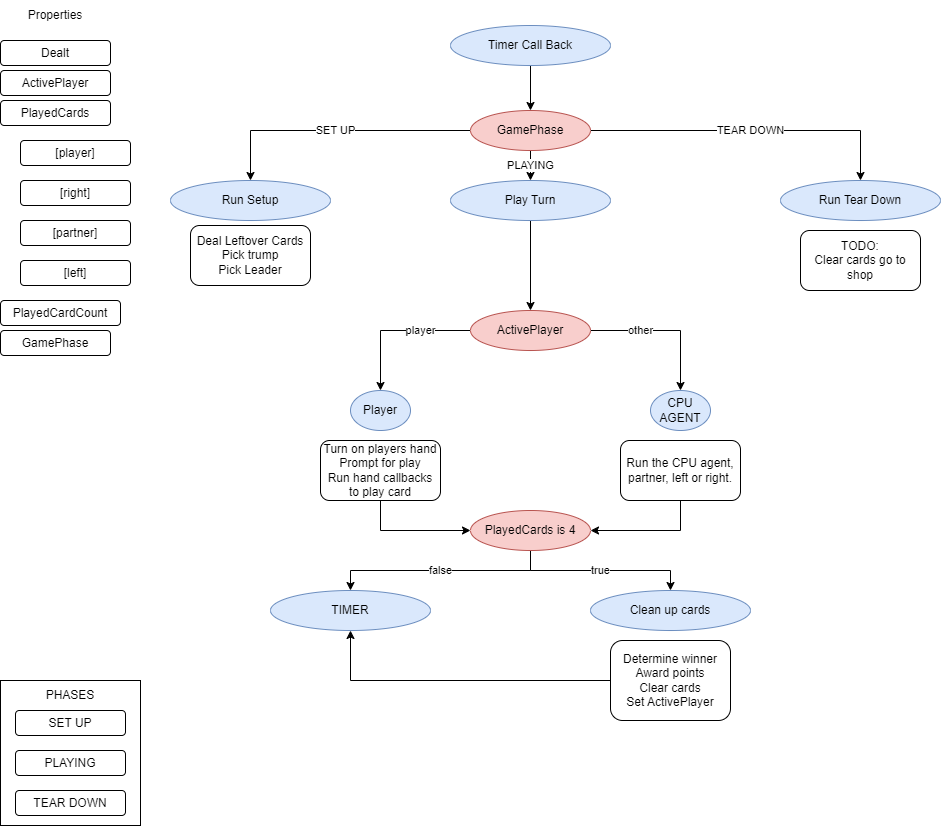

The diagram above was exported from draw.io. Its source (the exported page's mxGraphModel, read from the mxfile embedded in the PNG):
<mxGraphModel dx="1098" dy="1188" grid="1" gridSize="10" guides="1" tooltips="1" connect="1" arrows="1" fold="1" page="1" pageScale="1" pageWidth="1100" pageHeight="850" background="#ffffff" math="0" shadow="0">
  <root>
    <mxCell id="0" />
    <mxCell id="1" parent="0" />
    <mxCell id="CdSab_xcqs-EElYLnfl8-1" value="Properties" style="text;html=1;strokeColor=none;fillColor=none;align=center;verticalAlign=middle;whiteSpace=wrap;rounded=0;" vertex="1" parent="1">
      <mxGeometry x="35" y="10" width="60" height="30" as="geometry" />
    </mxCell>
    <mxCell id="CdSab_xcqs-EElYLnfl8-3" value="Dealt" style="rounded=1;whiteSpace=wrap;html=1;" vertex="1" parent="1">
      <mxGeometry x="10" y="50" width="110" height="25" as="geometry" />
    </mxCell>
    <mxCell id="CdSab_xcqs-EElYLnfl8-4" value="ActivePlayer" style="rounded=1;whiteSpace=wrap;html=1;" vertex="1" parent="1">
      <mxGeometry x="10" y="80" width="110" height="25" as="geometry" />
    </mxCell>
    <mxCell id="CdSab_xcqs-EElYLnfl8-5" value="P" style="group" vertex="1" connectable="0" parent="1">
      <mxGeometry x="10" y="110" width="130" height="185" as="geometry" />
    </mxCell>
    <mxCell id="CdSab_xcqs-EElYLnfl8-6" value="PlayedCards" style="rounded=1;whiteSpace=wrap;html=1;" vertex="1" parent="CdSab_xcqs-EElYLnfl8-5">
      <mxGeometry width="110" height="25" as="geometry" />
    </mxCell>
    <mxCell id="CdSab_xcqs-EElYLnfl8-7" value="[player]" style="rounded=1;whiteSpace=wrap;html=1;" vertex="1" parent="CdSab_xcqs-EElYLnfl8-5">
      <mxGeometry x="20" y="40" width="110" height="25" as="geometry" />
    </mxCell>
    <mxCell id="CdSab_xcqs-EElYLnfl8-8" value="[right]" style="rounded=1;whiteSpace=wrap;html=1;" vertex="1" parent="CdSab_xcqs-EElYLnfl8-5">
      <mxGeometry x="20" y="80" width="110" height="25" as="geometry" />
    </mxCell>
    <mxCell id="CdSab_xcqs-EElYLnfl8-9" value="[partner]" style="rounded=1;whiteSpace=wrap;html=1;" vertex="1" parent="CdSab_xcqs-EElYLnfl8-5">
      <mxGeometry x="20" y="120" width="110" height="25" as="geometry" />
    </mxCell>
    <mxCell id="CdSab_xcqs-EElYLnfl8-10" value="[left]" style="rounded=1;whiteSpace=wrap;html=1;" vertex="1" parent="CdSab_xcqs-EElYLnfl8-5">
      <mxGeometry x="20" y="160" width="110" height="25" as="geometry" />
    </mxCell>
    <mxCell id="CdSab_xcqs-EElYLnfl8-12" value="PlayedCardCount" style="rounded=1;whiteSpace=wrap;html=1;" vertex="1" parent="1">
      <mxGeometry x="10" y="310" width="120" height="25" as="geometry" />
    </mxCell>
    <mxCell id="CdSab_xcqs-EElYLnfl8-14" style="edgeStyle=orthogonalEdgeStyle;rounded=0;orthogonalLoop=1;jettySize=auto;html=1;exitX=0.5;exitY=1;exitDx=0;exitDy=0;" edge="1" parent="1" source="CdSab_xcqs-EElYLnfl8-13" target="CdSab_xcqs-EElYLnfl8-30">
      <mxGeometry relative="1" as="geometry">
        <mxPoint x="440.2413793103449" y="120" as="targetPoint" />
      </mxGeometry>
    </mxCell>
    <mxCell id="CdSab_xcqs-EElYLnfl8-13" value="Timer Call Back" style="ellipse;whiteSpace=wrap;html=1;fillColor=#dae8fc;strokeColor=#6c8ebf;" vertex="1" parent="1">
      <mxGeometry x="460" y="35" width="160" height="40" as="geometry" />
    </mxCell>
    <mxCell id="CdSab_xcqs-EElYLnfl8-28" value="" style="group" vertex="1" connectable="0" parent="1">
      <mxGeometry x="10" y="690" width="140" height="145" as="geometry" />
    </mxCell>
    <mxCell id="CdSab_xcqs-EElYLnfl8-23" value="" style="rounded=0;whiteSpace=wrap;html=1;" vertex="1" parent="CdSab_xcqs-EElYLnfl8-28">
      <mxGeometry width="140" height="145" as="geometry" />
    </mxCell>
    <mxCell id="CdSab_xcqs-EElYLnfl8-24" value="PHASES" style="text;html=1;strokeColor=none;fillColor=none;align=center;verticalAlign=middle;whiteSpace=wrap;rounded=0;" vertex="1" parent="CdSab_xcqs-EElYLnfl8-28">
      <mxGeometry x="40" width="60" height="30" as="geometry" />
    </mxCell>
    <mxCell id="CdSab_xcqs-EElYLnfl8-25" value="SET UP" style="rounded=1;whiteSpace=wrap;html=1;" vertex="1" parent="CdSab_xcqs-EElYLnfl8-28">
      <mxGeometry x="15" y="30" width="110" height="25" as="geometry" />
    </mxCell>
    <mxCell id="CdSab_xcqs-EElYLnfl8-26" value="PLAYING" style="rounded=1;whiteSpace=wrap;html=1;" vertex="1" parent="CdSab_xcqs-EElYLnfl8-28">
      <mxGeometry x="15" y="70" width="110" height="25" as="geometry" />
    </mxCell>
    <mxCell id="CdSab_xcqs-EElYLnfl8-27" value="TEAR DOWN" style="rounded=1;whiteSpace=wrap;html=1;" vertex="1" parent="CdSab_xcqs-EElYLnfl8-28">
      <mxGeometry x="15" y="110" width="110" height="25" as="geometry" />
    </mxCell>
    <mxCell id="CdSab_xcqs-EElYLnfl8-29" value="GamePhase" style="rounded=1;whiteSpace=wrap;html=1;" vertex="1" parent="1">
      <mxGeometry x="10" y="340" width="110" height="25" as="geometry" />
    </mxCell>
    <mxCell id="CdSab_xcqs-EElYLnfl8-32" value="SET UP" style="edgeStyle=orthogonalEdgeStyle;rounded=0;orthogonalLoop=1;jettySize=auto;html=1;exitX=0;exitY=0.5;exitDx=0;exitDy=0;" edge="1" parent="1" source="CdSab_xcqs-EElYLnfl8-30" target="CdSab_xcqs-EElYLnfl8-31">
      <mxGeometry relative="1" as="geometry" />
    </mxCell>
    <mxCell id="CdSab_xcqs-EElYLnfl8-34" value="PLAYING" style="edgeStyle=orthogonalEdgeStyle;rounded=0;orthogonalLoop=1;jettySize=auto;html=1;exitX=0.5;exitY=1;exitDx=0;exitDy=0;" edge="1" parent="1" source="CdSab_xcqs-EElYLnfl8-30" target="CdSab_xcqs-EElYLnfl8-33">
      <mxGeometry relative="1" as="geometry" />
    </mxCell>
    <mxCell id="CdSab_xcqs-EElYLnfl8-36" value="TEAR DOWN" style="edgeStyle=orthogonalEdgeStyle;rounded=0;orthogonalLoop=1;jettySize=auto;html=1;exitX=1;exitY=0.5;exitDx=0;exitDy=0;" edge="1" parent="1" source="CdSab_xcqs-EElYLnfl8-30" target="CdSab_xcqs-EElYLnfl8-35">
      <mxGeometry relative="1" as="geometry" />
    </mxCell>
    <mxCell id="CdSab_xcqs-EElYLnfl8-30" value="GamePhase" style="ellipse;whiteSpace=wrap;html=1;fillColor=#f8cecc;strokeColor=#b85450;" vertex="1" parent="1">
      <mxGeometry x="480" y="120" width="120" height="40" as="geometry" />
    </mxCell>
    <mxCell id="CdSab_xcqs-EElYLnfl8-31" value="Run Setup" style="ellipse;whiteSpace=wrap;html=1;fillColor=#dae8fc;strokeColor=#6c8ebf;" vertex="1" parent="1">
      <mxGeometry x="180" y="190" width="160" height="40" as="geometry" />
    </mxCell>
    <mxCell id="CdSab_xcqs-EElYLnfl8-41" style="edgeStyle=orthogonalEdgeStyle;rounded=0;orthogonalLoop=1;jettySize=auto;html=1;exitX=0.5;exitY=1;exitDx=0;exitDy=0;" edge="1" parent="1" source="CdSab_xcqs-EElYLnfl8-33" target="CdSab_xcqs-EElYLnfl8-40">
      <mxGeometry relative="1" as="geometry" />
    </mxCell>
    <mxCell id="CdSab_xcqs-EElYLnfl8-33" value="Play Turn" style="ellipse;whiteSpace=wrap;html=1;fillColor=#dae8fc;strokeColor=#6c8ebf;" vertex="1" parent="1">
      <mxGeometry x="460" y="190" width="160" height="40" as="geometry" />
    </mxCell>
    <mxCell id="CdSab_xcqs-EElYLnfl8-37" value="Deal Leftover Cards&lt;br&gt;Pick trump&lt;br&gt;Pick Leader" style="rounded=1;whiteSpace=wrap;html=1;" vertex="1" parent="1">
      <mxGeometry x="200" y="235" width="120" height="60" as="geometry" />
    </mxCell>
    <mxCell id="CdSab_xcqs-EElYLnfl8-47" value="player" style="edgeStyle=orthogonalEdgeStyle;rounded=0;orthogonalLoop=1;jettySize=auto;html=1;exitX=0;exitY=0.5;exitDx=0;exitDy=0;entryX=0.5;entryY=0;entryDx=0;entryDy=0;" edge="1" parent="1" source="CdSab_xcqs-EElYLnfl8-40" target="CdSab_xcqs-EElYLnfl8-42">
      <mxGeometry x="-0.333" relative="1" as="geometry">
        <mxPoint as="offset" />
      </mxGeometry>
    </mxCell>
    <mxCell id="CdSab_xcqs-EElYLnfl8-49" value="other" style="edgeStyle=orthogonalEdgeStyle;rounded=0;orthogonalLoop=1;jettySize=auto;html=1;exitX=1;exitY=0.5;exitDx=0;exitDy=0;" edge="1" parent="1" source="CdSab_xcqs-EElYLnfl8-40" target="CdSab_xcqs-EElYLnfl8-44">
      <mxGeometry x="-0.3333" relative="1" as="geometry">
        <mxPoint as="offset" />
      </mxGeometry>
    </mxCell>
    <mxCell id="CdSab_xcqs-EElYLnfl8-40" value="ActivePlayer" style="ellipse;whiteSpace=wrap;html=1;fillColor=#f8cecc;strokeColor=#b85450;" vertex="1" parent="1">
      <mxGeometry x="480" y="320" width="120" height="40" as="geometry" />
    </mxCell>
    <mxCell id="CdSab_xcqs-EElYLnfl8-54" style="edgeStyle=orthogonalEdgeStyle;rounded=0;orthogonalLoop=1;jettySize=auto;html=1;exitX=0.5;exitY=1;exitDx=0;exitDy=0;entryX=0;entryY=0.5;entryDx=0;entryDy=0;" edge="1" parent="1" source="CdSab_xcqs-EElYLnfl8-50" target="CdSab_xcqs-EElYLnfl8-53">
      <mxGeometry relative="1" as="geometry" />
    </mxCell>
    <mxCell id="CdSab_xcqs-EElYLnfl8-55" style="edgeStyle=orthogonalEdgeStyle;rounded=0;orthogonalLoop=1;jettySize=auto;html=1;exitX=0.5;exitY=1;exitDx=0;exitDy=0;entryX=1;entryY=0.5;entryDx=0;entryDy=0;" edge="1" parent="1" source="CdSab_xcqs-EElYLnfl8-51" target="CdSab_xcqs-EElYLnfl8-53">
      <mxGeometry relative="1" as="geometry" />
    </mxCell>
    <mxCell id="CdSab_xcqs-EElYLnfl8-59" value="false" style="edgeStyle=orthogonalEdgeStyle;rounded=0;orthogonalLoop=1;jettySize=auto;html=1;exitX=0.5;exitY=1;exitDx=0;exitDy=0;" edge="1" parent="1" source="CdSab_xcqs-EElYLnfl8-53" target="CdSab_xcqs-EElYLnfl8-58">
      <mxGeometry relative="1" as="geometry" />
    </mxCell>
    <mxCell id="CdSab_xcqs-EElYLnfl8-61" value="true" style="edgeStyle=orthogonalEdgeStyle;rounded=0;orthogonalLoop=1;jettySize=auto;html=1;exitX=0.5;exitY=1;exitDx=0;exitDy=0;" edge="1" parent="1" source="CdSab_xcqs-EElYLnfl8-53" target="CdSab_xcqs-EElYLnfl8-60">
      <mxGeometry relative="1" as="geometry" />
    </mxCell>
    <mxCell id="CdSab_xcqs-EElYLnfl8-53" value="PlayedCards is 4" style="ellipse;whiteSpace=wrap;html=1;fillColor=#f8cecc;strokeColor=#b85450;" vertex="1" parent="1">
      <mxGeometry x="480" y="520" width="120" height="40" as="geometry" />
    </mxCell>
    <mxCell id="CdSab_xcqs-EElYLnfl8-56" value="" style="group" vertex="1" connectable="0" parent="1">
      <mxGeometry x="330" y="400" width="120" height="110" as="geometry" />
    </mxCell>
    <mxCell id="CdSab_xcqs-EElYLnfl8-42" value="Player" style="ellipse;whiteSpace=wrap;html=1;fillColor=#dae8fc;strokeColor=#6c8ebf;" vertex="1" parent="CdSab_xcqs-EElYLnfl8-56">
      <mxGeometry x="30" width="60" height="40" as="geometry" />
    </mxCell>
    <mxCell id="CdSab_xcqs-EElYLnfl8-50" value="Turn on players hand&lt;br&gt;Prompt for play&lt;br&gt;Run hand callbacks to play card" style="rounded=1;whiteSpace=wrap;html=1;" vertex="1" parent="CdSab_xcqs-EElYLnfl8-56">
      <mxGeometry y="50" width="120" height="60" as="geometry" />
    </mxCell>
    <mxCell id="CdSab_xcqs-EElYLnfl8-57" value="" style="group" vertex="1" connectable="0" parent="1">
      <mxGeometry x="630" y="400" width="120" height="110" as="geometry" />
    </mxCell>
    <mxCell id="CdSab_xcqs-EElYLnfl8-44" value="CPU AGENT" style="ellipse;whiteSpace=wrap;html=1;fillColor=#dae8fc;strokeColor=#6c8ebf;" vertex="1" parent="CdSab_xcqs-EElYLnfl8-57">
      <mxGeometry x="30" width="60" height="40" as="geometry" />
    </mxCell>
    <mxCell id="CdSab_xcqs-EElYLnfl8-51" value="Run the CPU agent, partner, left or right." style="rounded=1;whiteSpace=wrap;html=1;" vertex="1" parent="CdSab_xcqs-EElYLnfl8-57">
      <mxGeometry y="50" width="120" height="60" as="geometry" />
    </mxCell>
    <mxCell id="CdSab_xcqs-EElYLnfl8-58" value="TIMER" style="ellipse;whiteSpace=wrap;html=1;fillColor=#dae8fc;strokeColor=#6c8ebf;" vertex="1" parent="1">
      <mxGeometry x="280" y="600" width="160" height="40" as="geometry" />
    </mxCell>
    <mxCell id="CdSab_xcqs-EElYLnfl8-63" value="" style="group" vertex="1" connectable="0" parent="1">
      <mxGeometry x="600" y="600" width="160" height="130" as="geometry" />
    </mxCell>
    <mxCell id="CdSab_xcqs-EElYLnfl8-60" value="Clean up cards" style="ellipse;whiteSpace=wrap;html=1;fillColor=#dae8fc;strokeColor=#6c8ebf;" vertex="1" parent="CdSab_xcqs-EElYLnfl8-63">
      <mxGeometry width="160" height="40" as="geometry" />
    </mxCell>
    <mxCell id="CdSab_xcqs-EElYLnfl8-62" value="Determine winner&lt;br&gt;Award points&lt;br&gt;Clear cards&lt;br&gt;Set ActivePlayer" style="rounded=1;whiteSpace=wrap;html=1;" vertex="1" parent="CdSab_xcqs-EElYLnfl8-63">
      <mxGeometry x="20" y="50" width="120" height="80" as="geometry" />
    </mxCell>
    <mxCell id="CdSab_xcqs-EElYLnfl8-64" style="edgeStyle=orthogonalEdgeStyle;rounded=0;orthogonalLoop=1;jettySize=auto;html=1;exitX=0;exitY=0.5;exitDx=0;exitDy=0;entryX=0.5;entryY=1;entryDx=0;entryDy=0;" edge="1" parent="1" source="CdSab_xcqs-EElYLnfl8-62" target="CdSab_xcqs-EElYLnfl8-58">
      <mxGeometry relative="1" as="geometry" />
    </mxCell>
    <mxCell id="CdSab_xcqs-EElYLnfl8-66" value="" style="group" vertex="1" connectable="0" parent="1">
      <mxGeometry x="790" y="190" width="160" height="110" as="geometry" />
    </mxCell>
    <mxCell id="CdSab_xcqs-EElYLnfl8-35" value="Run Tear Down" style="ellipse;whiteSpace=wrap;html=1;fillColor=#dae8fc;strokeColor=#6c8ebf;" vertex="1" parent="CdSab_xcqs-EElYLnfl8-66">
      <mxGeometry width="160" height="40" as="geometry" />
    </mxCell>
    <mxCell id="CdSab_xcqs-EElYLnfl8-65" value="TODO:&lt;br&gt;Clear cards go to shop" style="rounded=1;whiteSpace=wrap;html=1;" vertex="1" parent="CdSab_xcqs-EElYLnfl8-66">
      <mxGeometry x="20" y="50" width="120" height="60" as="geometry" />
    </mxCell>
  </root>
</mxGraphModel>